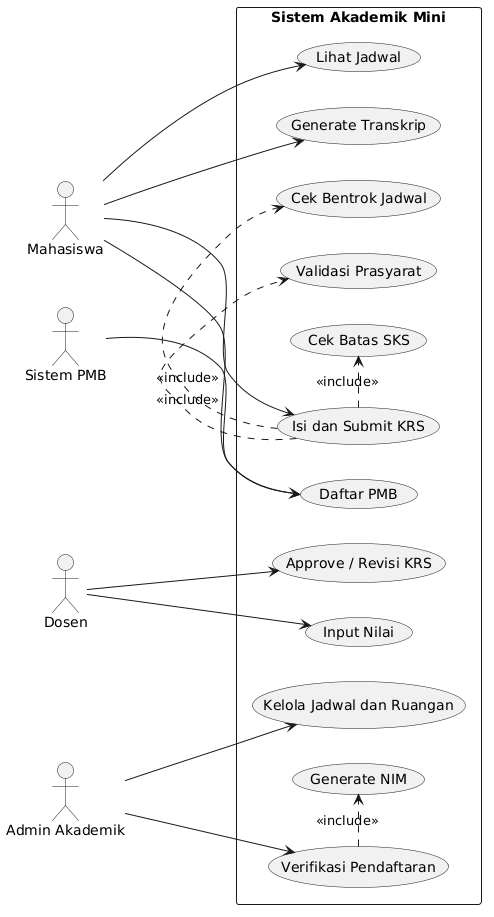

The diagram above was rendered by PlantUML. Its source (embedded in the PNG):
@startuml
left to right direction
actor Mahasiswa
actor Dosen
actor "Admin Akademik" as Admin
actor "Sistem PMB" as PMB

rectangle "Sistem Akademik Mini" {
  usecase "Daftar PMB" as UC1
  usecase "Verifikasi Pendaftaran" as UC2
  usecase "Generate NIM" as UC3
  usecase "Isi dan Submit KRS" as UC4
  usecase "Validasi Prasyarat" as UC5
  usecase "Cek Batas SKS" as UC6
  usecase "Cek Bentrok Jadwal" as UC7
  usecase "Approve / Revisi KRS" as UC8
  usecase "Lihat Jadwal" as UC9
  usecase "Input Nilai" as UC10
  usecase "Generate Transkrip" as UC11
  usecase "Kelola Jadwal dan Ruangan" as UC12
}

Mahasiswa --> UC1
PMB --> UC1
Admin --> UC2
UC2 .> UC3 : <<include>>
Mahasiswa --> UC4
UC4 .> UC5 : <<include>>
UC4 .> UC6 : <<include>>
UC4 .> UC7 : <<include>>
Dosen --> UC8
Mahasiswa --> UC9
Dosen --> UC10
Mahasiswa --> UC11
Admin --> UC12
@enduml